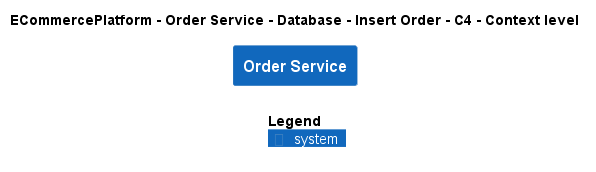

The diagram above was rendered by PlantUML. Its source (embedded in the PNG):
@startuml
!include ..\..\..\..\..\..\..\.c4s\C4_Context.puml

AddElementTag("c4interflow:lifecycle:new", $bgColor=green, $fontColor=#ffffff, $borderColor=green, $shadowing="False")
AddElementTag("c4interflow:lifecycle:changed", $bgColor=orange, $fontColor=#ffffff, $borderColor=orange, $shadowing="False")
AddElementTag("c4interflow:lifecycle:removed", $bgColor=red, $fontColor=#ffffff, $borderColor=red, $shadowing="False")

AddRelTag("c4interflow:lifecycle:new", $textColor=green, $lineColor=green)
AddRelTag("c4interflow:lifecycle:changed", $textColor=orange, $lineColor=orange)
AddRelTag("c4interflow:lifecycle:removed", $textColor=red, $lineColor=red)

SHOW_PERSON_PORTRAIT()
LAYOUT_TOP_DOWN()

skinparam linetype polyline

title ECommercePlatform - Order Service - Database - Insert Order - C4 - Context level

System(ECommercePlatform.SoftwareSystems.OrderService, "Order Service", "")



SHOW_LEGEND()
@enduml